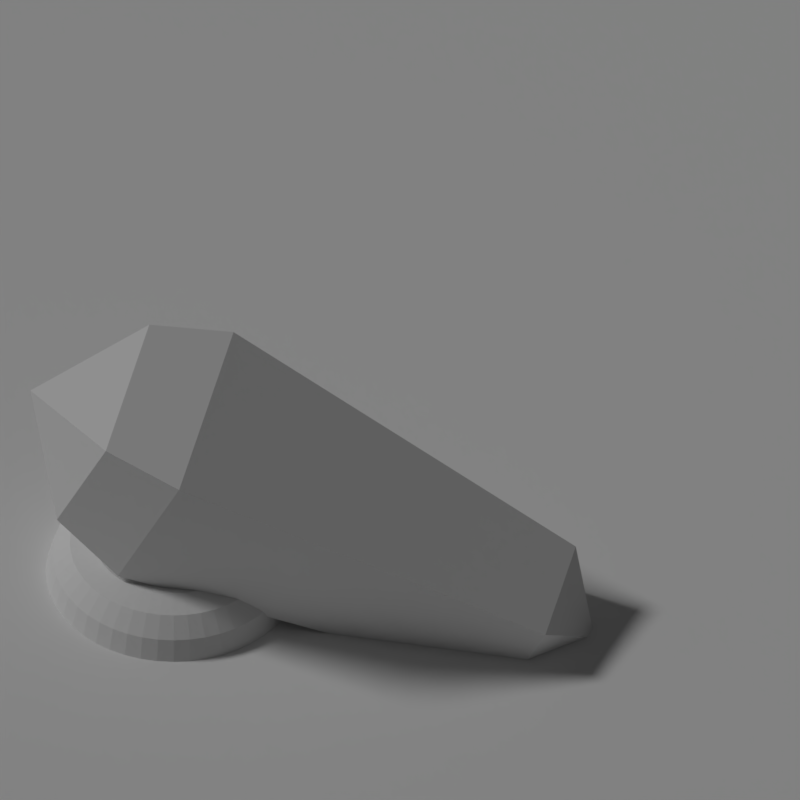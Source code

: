 # Source: obelisk_ruined.blend  (saved by Blender 2.78.0; exported with 4.5.12 LTS)
import bpy
from mathutils import Matrix  # noqa: F401  (used for matrix-valued properties, if any)

bpy.ops.wm.read_factory_settings(use_empty=True)
scene = bpy.context.scene
scene.name = 'Scene'

# ---- collections
col_collection_1 = bpy.data.collections.new('Collection 1'); scene.collection.children.link(col_collection_1)

# ---- materials (node trees are filled in below, after node groups)
mat_material_001 = bpy.data.materials.new('Material.001')
mat_material_001.alpha_threshold = 0.0
mat_material_001.use_transparent_shadow = False
mat_material_001.roughness = 0.5

# ---- material node trees

# ---- world
world_world = bpy.data.worlds.new('World'); scene.world = world_world
world_world.color = (0.05088, 0.05088, 0.05088)
world_world.use_sun_shadow = False
world_world.sun_shadow_jitter_overblur = 0.0
world_world.cycles.sampling_method = 'MANUAL'

# ---- cameras
cam_camera = bpy.data.cameras.new('Camera')
cam_camera.type = 'ORTHO'
cam_camera.clip_end = 100.0
cam_camera.lens = 35.0
cam_camera.sensor_width = 32.0
cam_camera.sensor_height = 18.0
cam_camera.ortho_scale = 5.0
cam_camera.dof.focus_distance = 0.0
cam_camera.dof.aperture_fstop = 128.0

# ---- lights
light_sun = bpy.data.lights.new('Sun', 'SUN')
light_sun.transmission_factor = 0.0
light_sun.angle = 0.1993
light_sun.energy = 1.0
light_sun.shadow_buffer_clip_start = 0.5
light_sun.shadow_soft_size = 0.1
light_sun.shadow_cascade_max_distance = 1000.0

# ---- meshes
me_plane = bpy.data.meshes.new('Plane')
me_plane.from_pydata([(-1.0, -1.0, 0.0), (1.0, -1.0, 0.0), (-1.0, 1.0, 0.0), (1.0, 1.0, 0.0)], [], [(0, 1, 3, 2)])
me_plane.materials.append(mat_material_001)
me_plane.use_remesh_preserve_volume = False
me_plane.use_remesh_preserve_attributes = False
me_plane.use_mirror_vertex_groups = False
me_plane.update()
me_torus = bpy.data.meshes.new('Torus')
me_torus.from_pydata([(0.8, 0.0, 0.0), (0.7598, 0.0, 0.15), (0.65, 0.0, 0.2598), (0.5, 0.0, 0.3), (0.35, 0.0, 0.2598), (0.2402, 0.0, 0.15), (0.2, 0.0, 3.674e-17), (0.7932, 0.1044, 0.0), (0.7533, 0.09917, 0.15), (0.6444, 0.08484, 0.2598), (0.4957, 0.06526, 0.3), (0.347, 0.04568, 0.2598), (0.2381, 0.03135, 0.15), (0.1983, 0.02611, 3.674e-17), (0.7727, 0.2071, 0.0), (0.7339, 0.1967, 0.15), (0.6279, 0.1682, 0.2598), (0.483, 0.1294, 0.3), (0.3381, 0.09059, 0.2598), (0.232, 0.06217, 0.15), (0.1932, 0.05176, 3.674e-17), (0.7391, 0.3061, 0.0), (0.702, 0.2908, 0.15), (0.6005, 0.2487, 0.2598), (0.4619, 0.1913, 0.3), (0.3234, 0.1339, 0.2598), (0.2219, 0.09192, 0.15), (0.1848, 0.07654, 3.674e-17), (0.6928, 0.4, 0.0), (0.658, 0.3799, 0.15), (0.5629, 0.325, 0.2598), (0.433, 0.25, 0.3), (0.3031, 0.175, 0.2598), (0.208, 0.1201, 0.15), (0.1732, 0.1, 3.674e-17), (0.6347, 0.487, 0.0), (0.6028, 0.4625, 0.15), (0.5157, 0.3957, 0.2598), (0.3967, 0.3044, 0.3), (0.2777, 0.2131, 0.2598), (0.1906, 0.1462, 0.15), (0.1587, 0.1218, 3.674e-17), (0.5657, 0.5657, 0.0), (0.5373, 0.5373, 0.15), (0.4596, 0.4596, 0.2598), (0.3536, 0.3536, 0.3), (0.2475, 0.2475, 0.2598), (0.1698, 0.1698, 0.15), (0.1414, 0.1414, 3.674e-17), (0.487, 0.6347, 0.0), (0.4625, 0.6028, 0.15), (0.3957, 0.5157, 0.2598), (0.3044, 0.3967, 0.3), (0.2131, 0.2777, 0.2598), (0.1462, 0.1906, 0.15), (0.1218, 0.1587, 3.674e-17), (0.4, 0.6928, 0.0), (0.3799, 0.658, 0.15), (0.325, 0.5629, 0.2598), (0.25, 0.433, 0.3), (0.175, 0.3031, 0.2598), (0.1201, 0.208, 0.15), (0.1, 0.1732, 3.674e-17), (0.3061, 0.7391, 0.0), (0.2908, 0.702, 0.15), (0.2487, 0.6005, 0.2598), (0.1913, 0.4619, 0.3), (0.1339, 0.3234, 0.2598), (0.09192, 0.2219, 0.15), (0.07654, 0.1848, 3.674e-17), (0.2071, 0.7727, 0.0), (0.1967, 0.7339, 0.15), (0.1682, 0.6279, 0.2598), (0.1294, 0.483, 0.3), (0.09059, 0.3381, 0.2598), (0.06217, 0.232, 0.15), (0.05176, 0.1932, 3.674e-17), (0.1044, 0.7932, 0.0), (0.09917, 0.7533, 0.15), (0.08484, 0.6444, 0.2598), (0.06526, 0.4957, 0.3), (0.04568, 0.347, 0.2598), (0.03135, 0.2381, 0.15), (0.02611, 0.1983, 3.674e-17), (2.98e-08, 0.8, 0.0), (8.941e-08, 0.7598, 0.15), (8.941e-08, 0.65, 0.2598), (4.47e-08, 0.5, 0.3), (1.49e-08, 0.35, 0.2598), (2.235e-08, 0.2402, 0.15), (1.49e-08, 0.2, 3.674e-17), (-0.1044, 0.7932, 0.0), (-0.09917, 0.7533, 0.15), (-0.08484, 0.6444, 0.2598), (-0.06526, 0.4957, 0.3), (-0.04568, 0.347, 0.2598), (-0.03135, 0.2381, 0.15), (-0.02611, 0.1983, 3.674e-17), (-0.2071, 0.7727, 0.0), (-0.1967, 0.7339, 0.15), (-0.1682, 0.6279, 0.2598), (-0.1294, 0.483, 0.3), (-0.09059, 0.3381, 0.2598), (-0.06217, 0.232, 0.15), (-0.05176, 0.1932, 3.674e-17), (-0.3061, 0.7391, 0.0), (-0.2908, 0.702, 0.15), (-0.2487, 0.6005, 0.2598), (-0.1913, 0.4619, 0.3), (-0.1339, 0.3234, 0.2598), (-0.09192, 0.2219, 0.15), (-0.07654, 0.1848, 3.674e-17), (-0.4, 0.6928, 0.0), (-0.3799, 0.658, 0.15), (-0.325, 0.5629, 0.2598), (-0.25, 0.433, 0.3), (-0.175, 0.3031, 0.2598), (-0.1201, 0.208, 0.15), (-0.1, 0.1732, 3.674e-17), (-0.487, 0.6347, 0.0), (-0.4625, 0.6028, 0.15), (-0.3957, 0.5157, 0.2598), (-0.3044, 0.3967, 0.3), (-0.2131, 0.2777, 0.2598), (-0.1462, 0.1906, 0.15), (-0.1218, 0.1587, 3.674e-17), (-0.5657, 0.5657, 0.0), (-0.5373, 0.5373, 0.15), (-0.4596, 0.4596, 0.2598), (-0.3536, 0.3536, 0.3), (-0.2475, 0.2475, 0.2598), (-0.1698, 0.1698, 0.15), (-0.1414, 0.1414, 3.674e-17), (-0.6347, 0.487, 0.0), (-0.6028, 0.4625, 0.15), (-0.5157, 0.3957, 0.2598), (-0.3967, 0.3044, 0.3), (-0.2777, 0.2131, 0.2598), (-0.1906, 0.1462, 0.15), (-0.1587, 0.1218, 3.674e-17), (-0.6928, 0.4, 0.0), (-0.658, 0.3799, 0.15), (-0.5629, 0.325, 0.2598), (-0.433, 0.25, 0.3), (-0.3031, 0.175, 0.2598), (-0.208, 0.1201, 0.15), (-0.1732, 0.1, 3.674e-17), (-0.7391, 0.3061, 0.0), (-0.702, 0.2908, 0.15), (-0.6005, 0.2487, 0.2598), (-0.4619, 0.1913, 0.3), (-0.3234, 0.1339, 0.2598), (-0.2219, 0.09192, 0.15), (-0.1848, 0.07654, 3.674e-17), (-0.7727, 0.2071, 0.0), (-0.7339, 0.1967, 0.15), (-0.6279, 0.1682, 0.2598), (-0.483, 0.1294, 0.3), (-0.3381, 0.09059, 0.2598), (-0.232, 0.06217, 0.15), (-0.1932, 0.05176, 3.674e-17), (-0.7932, 0.1044, 0.0), (-0.7533, 0.09917, 0.15), (-0.6444, 0.08484, 0.2598), (-0.4957, 0.06526, 0.3), (-0.347, 0.04568, 0.2598), (-0.2381, 0.03135, 0.15), (-0.1983, 0.02611, 3.674e-17), (-0.8, 6.994e-08, 0.0), (-0.7598, 6.642e-08, 0.15), (-0.65, 5.682e-08, 0.2598), (-0.5, 4.371e-08, 0.3), (-0.35, 3.06e-08, 0.2598), (-0.2402, 2.1e-08, 0.15), (-0.2, 1.748e-08, 3.674e-17), (-0.7932, -0.1044, 0.0), (-0.7533, -0.09917, 0.15), (-0.6444, -0.08484, 0.2598), (-0.4957, -0.06526, 0.3), (-0.347, -0.04568, 0.2598), (-0.2381, -0.03135, 0.15), (-0.1983, -0.02611, 3.674e-17), (-0.7727, -0.2071, 0.0), (-0.7339, -0.1967, 0.15), (-0.6279, -0.1682, 0.2598), (-0.483, -0.1294, 0.3), (-0.3381, -0.09059, 0.2598), (-0.232, -0.06217, 0.15), (-0.1932, -0.05176, 3.674e-17), (-0.7391, -0.3061, 0.0), (-0.702, -0.2908, 0.15), (-0.6005, -0.2487, 0.2598), (-0.4619, -0.1913, 0.3), (-0.3234, -0.1339, 0.2598), (-0.2219, -0.09192, 0.15), (-0.1848, -0.07654, 3.674e-17), (-0.6928, -0.4, 0.0), (-0.658, -0.3799, 0.15), (-0.5629, -0.325, 0.2598), (-0.433, -0.25, 0.3), (-0.3031, -0.175, 0.2598), (-0.208, -0.1201, 0.15), (-0.1732, -0.1, 3.674e-17), (-0.6347, -0.487, 0.0), (-0.6028, -0.4625, 0.15), (-0.5157, -0.3957, 0.2598), (-0.3967, -0.3044, 0.3), (-0.2777, -0.2131, 0.2598), (-0.1906, -0.1462, 0.15), (-0.1587, -0.1218, 3.674e-17), (-0.5657, -0.5657, 0.0), (-0.5373, -0.5373, 0.15), (-0.4596, -0.4596, 0.2598), (-0.3536, -0.3536, 0.3), (-0.2475, -0.2475, 0.2598), (-0.1698, -0.1698, 0.15), (-0.1414, -0.1414, 3.674e-17), (-0.487, -0.6347, 0.0), (-0.4625, -0.6028, 0.15), (-0.3957, -0.5157, 0.2598), (-0.3044, -0.3967, 0.3), (-0.2131, -0.2777, 0.2598), (-0.1462, -0.1906, 0.15), (-0.1218, -0.1587, 3.674e-17), (-0.4, -0.6928, 0.0), (-0.3799, -0.658, 0.15), (-0.325, -0.5629, 0.2598), (-0.25, -0.433, 0.3), (-0.175, -0.3031, 0.2598), (-0.1201, -0.208, 0.15), (-0.1, -0.1732, 3.674e-17), (-0.3061, -0.7391, 0.0), (-0.2908, -0.702, 0.15), (-0.2487, -0.6005, 0.2598), (-0.1913, -0.4619, 0.3), (-0.1339, -0.3234, 0.2598), (-0.09192, -0.2219, 0.15), (-0.07654, -0.1848, 3.674e-17), (-0.2071, -0.7727, 0.0), (-0.1967, -0.7339, 0.15), (-0.1682, -0.6279, 0.2598), (-0.1294, -0.483, 0.3), (-0.09059, -0.3381, 0.2598), (-0.06217, -0.232, 0.15), (-0.05176, -0.1932, 3.674e-17), (-0.1044, -0.7932, 0.0), (-0.09918, -0.7533, 0.15), (-0.08484, -0.6444, 0.2598), (-0.06526, -0.4957, 0.3), (-0.04568, -0.347, 0.2598), (-0.03135, -0.2381, 0.15), (-0.02611, -0.1983, 3.674e-17), (2.98e-08, -0.8, 0.0), (8.941e-08, -0.7598, 0.15), (8.941e-08, -0.65, 0.2598), (4.47e-08, -0.5, 0.3), (1.49e-08, -0.35, 0.2598), (2.235e-08, -0.2402, 0.15), (1.49e-08, -0.2, 3.674e-17), (0.1044, -0.7932, 0.0), (0.09917, -0.7533, 0.15), (0.08484, -0.6444, 0.2598), (0.06526, -0.4957, 0.3), (0.04568, -0.347, 0.2598), (0.03135, -0.2381, 0.15), (0.02611, -0.1983, 3.674e-17), (0.2071, -0.7727, 0.0), (0.1967, -0.7339, 0.15), (0.1682, -0.6279, 0.2598), (0.1294, -0.483, 0.3), (0.09059, -0.3381, 0.2598), (0.06217, -0.232, 0.15), (0.05176, -0.1932, 3.674e-17), (0.3061, -0.7391, 0.0), (0.2908, -0.702, 0.15), (0.2487, -0.6005, 0.2598), (0.1913, -0.4619, 0.3), (0.1339, -0.3234, 0.2598), (0.09192, -0.2219, 0.15), (0.07654, -0.1848, 3.674e-17), (0.4, -0.6928, 0.0), (0.3799, -0.658, 0.15), (0.325, -0.5629, 0.2598), (0.25, -0.433, 0.3), (0.175, -0.3031, 0.2598), (0.1201, -0.208, 0.15), (0.1, -0.1732, 3.674e-17), (0.487, -0.6347, 0.0), (0.4625, -0.6028, 0.15), (0.3957, -0.5157, 0.2598), (0.3044, -0.3967, 0.3), (0.2131, -0.2777, 0.2598), (0.1462, -0.1906, 0.15), (0.1218, -0.1587, 3.674e-17), (0.5657, -0.5657, 0.0), (0.5373, -0.5373, 0.15), (0.4596, -0.4596, 0.2598), (0.3536, -0.3536, 0.3), (0.2475, -0.2475, 0.2598), (0.1698, -0.1698, 0.15), (0.1414, -0.1414, 3.674e-17), (0.6347, -0.487, 0.0), (0.6028, -0.4625, 0.15), (0.5157, -0.3957, 0.2598), (0.3967, -0.3044, 0.3), (0.2777, -0.2131, 0.2598), (0.1906, -0.1462, 0.15), (0.1587, -0.1218, 3.674e-17), (0.6928, -0.4, 0.0), (0.658, -0.3799, 0.15), (0.5629, -0.325, 0.2598), (0.433, -0.25, 0.3), (0.3031, -0.175, 0.2598), (0.208, -0.1201, 0.15), (0.1732, -0.1, 3.674e-17), (0.7391, -0.3061, 0.0), (0.702, -0.2908, 0.15), (0.6005, -0.2487, 0.2598), (0.4619, -0.1913, 0.3), (0.3234, -0.1339, 0.2598), (0.2219, -0.09192, 0.15), (0.1848, -0.07654, 3.674e-17), (0.7727, -0.2071, 0.0), (0.7339, -0.1967, 0.15), (0.6279, -0.1682, 0.2598), (0.483, -0.1294, 0.3), (0.3381, -0.09059, 0.2598), (0.232, -0.06217, 0.15), (0.1932, -0.05176, 3.674e-17), (0.7932, -0.1044, 0.0), (0.7533, -0.09917, 0.15), (0.6444, -0.08484, 0.2598), (0.4957, -0.06526, 0.3), (0.347, -0.04568, 0.2598), (0.2381, -0.03135, 0.15), (0.1983, -0.02611, 3.674e-17)], [], [(0, 7, 8, 1), (1, 8, 9, 2), (2, 9, 10, 3), (3, 10, 11, 4), (4, 11, 12, 5), (5, 12, 13, 6), (7, 14, 15, 8), (8, 15, 16, 9), (9, 16, 17, 10), (10, 17, 18, 11), (11, 18, 19, 12), (12, 19, 20, 13), (14, 21, 22, 15), (15, 22, 23, 16), (16, 23, 24, 17), (17, 24, 25, 18), (18, 25, 26, 19), (19, 26, 27, 20), (21, 28, 29, 22), (22, 29, 30, 23), (23, 30, 31, 24), (24, 31, 32, 25), (25, 32, 33, 26), (26, 33, 34, 27), (28, 35, 36, 29), (29, 36, 37, 30), (30, 37, 38, 31), (31, 38, 39, 32), (32, 39, 40, 33), (33, 40, 41, 34), (35, 42, 43, 36), (36, 43, 44, 37), (37, 44, 45, 38), (38, 45, 46, 39), (39, 46, 47, 40), (40, 47, 48, 41), (42, 49, 50, 43), (43, 50, 51, 44), (44, 51, 52, 45), (45, 52, 53, 46), (46, 53, 54, 47), (47, 54, 55, 48), (49, 56, 57, 50), (50, 57, 58, 51), (51, 58, 59, 52), (52, 59, 60, 53), (53, 60, 61, 54), (54, 61, 62, 55), (56, 63, 64, 57), (57, 64, 65, 58), (58, 65, 66, 59), (59, 66, 67, 60), (60, 67, 68, 61), (61, 68, 69, 62), (63, 70, 71, 64), (64, 71, 72, 65), (65, 72, 73, 66), (66, 73, 74, 67), (67, 74, 75, 68), (68, 75, 76, 69), (70, 77, 78, 71), (71, 78, 79, 72), (72, 79, 80, 73), (73, 80, 81, 74), (74, 81, 82, 75), (75, 82, 83, 76), (77, 84, 85, 78), (78, 85, 86, 79), (79, 86, 87, 80), (80, 87, 88, 81), (81, 88, 89, 82), (82, 89, 90, 83), (84, 91, 92, 85), (85, 92, 93, 86), (86, 93, 94, 87), (87, 94, 95, 88), (88, 95, 96, 89), (89, 96, 97, 90), (91, 98, 99, 92), (92, 99, 100, 93), (93, 100, 101, 94), (94, 101, 102, 95), (95, 102, 103, 96), (96, 103, 104, 97), (98, 105, 106, 99), (99, 106, 107, 100), (100, 107, 108, 101), (101, 108, 109, 102), (102, 109, 110, 103), (103, 110, 111, 104), (105, 112, 113, 106), (106, 113, 114, 107), (107, 114, 115, 108), (108, 115, 116, 109), (109, 116, 117, 110), (110, 117, 118, 111), (112, 119, 120, 113), (113, 120, 121, 114), (114, 121, 122, 115), (115, 122, 123, 116), (116, 123, 124, 117), (117, 124, 125, 118), (119, 126, 127, 120), (120, 127, 128, 121), (121, 128, 129, 122), (122, 129, 130, 123), (123, 130, 131, 124), (124, 131, 132, 125), (126, 133, 134, 127), (127, 134, 135, 128), (128, 135, 136, 129), (129, 136, 137, 130), (130, 137, 138, 131), (131, 138, 139, 132), (133, 140, 141, 134), (134, 141, 142, 135), (135, 142, 143, 136), (136, 143, 144, 137), (137, 144, 145, 138), (138, 145, 146, 139), (140, 147, 148, 141), (141, 148, 149, 142), (142, 149, 150, 143), (143, 150, 151, 144), (144, 151, 152, 145), (145, 152, 153, 146), (147, 154, 155, 148), (148, 155, 156, 149), (149, 156, 157, 150), (150, 157, 158, 151), (151, 158, 159, 152), (152, 159, 160, 153), (154, 161, 162, 155), (155, 162, 163, 156), (156, 163, 164, 157), (157, 164, 165, 158), (158, 165, 166, 159), (159, 166, 167, 160), (161, 168, 169, 162), (162, 169, 170, 163), (163, 170, 171, 164), (164, 171, 172, 165), (165, 172, 173, 166), (166, 173, 174, 167), (168, 175, 176, 169), (169, 176, 177, 170), (170, 177, 178, 171), (171, 178, 179, 172), (172, 179, 180, 173), (173, 180, 181, 174), (259, 252, 245, 238, 231, 224, 217, 216, 223, 230, 237, 244, 251, 258, 265, 272, 279, 286, 293, 300, 307, 314, 321, 328, 335, 6, 13, 20, 27, 34, 41, 48, 55, 62, 69, 76, 83, 90, 97, 104, 111, 118, 125, 132, 139, 146, 153, 160, 167, 174, 181, 196, 189, 182, 175, 168, 161, 154, 147, 140, 133, 126, 119, 112, 105, 98, 91, 84, 77, 70, 63, 56, 49, 42, 35, 28, 21, 14, 7, 0, 329, 322, 315, 308, 301, 294, 287, 280, 273, 266), (175, 182, 183, 176), (176, 183, 184, 177), (177, 184, 185, 178), (178, 185, 186, 179), (179, 186, 187, 180), (180, 187, 188, 181), (182, 189, 190, 183), (183, 190, 191, 184), (184, 191, 192, 185), (185, 192, 193, 186), (186, 193, 194, 187), (187, 194, 195, 188), (189, 196, 197, 190), (190, 197, 198, 191), (191, 198, 199, 192), (192, 199, 200, 193), (193, 200, 201, 194), (194, 201, 202, 195), (196, 203, 204, 197), (197, 204, 205, 198), (198, 205, 206, 199), (199, 206, 207, 200), (200, 207, 208, 201), (201, 208, 209, 202), (203, 210, 211, 204), (204, 211, 212, 205), (205, 212, 213, 206), (206, 213, 214, 207), (207, 214, 215, 208), (208, 215, 216, 209), (181, 188, 195, 202, 209, 216, 217, 210, 203, 196), (210, 217, 218, 211), (211, 218, 219, 212), (212, 219, 220, 213), (213, 220, 221, 214), (214, 221, 222, 215), (215, 222, 223, 216), (217, 224, 225, 218), (218, 225, 226, 219), (219, 226, 227, 220), (220, 227, 228, 221), (221, 228, 229, 222), (222, 229, 230, 223), (224, 231, 232, 225), (225, 232, 233, 226), (226, 233, 234, 227), (227, 234, 235, 228), (228, 235, 236, 229), (229, 236, 237, 230), (231, 238, 239, 232), (232, 239, 240, 233), (233, 240, 241, 234), (234, 241, 242, 235), (235, 242, 243, 236), (236, 243, 244, 237), (238, 245, 246, 239), (239, 246, 247, 240), (240, 247, 248, 241), (241, 248, 249, 242), (242, 249, 250, 243), (243, 250, 251, 244), (245, 252, 253, 246), (246, 253, 254, 247), (247, 254, 255, 248), (248, 255, 256, 249), (249, 256, 257, 250), (250, 257, 258, 251), (252, 259, 260, 253), (253, 260, 261, 254), (254, 261, 262, 255), (255, 262, 263, 256), (256, 263, 264, 257), (257, 264, 265, 258), (259, 266, 267, 260), (260, 267, 268, 261), (261, 268, 269, 262), (262, 269, 270, 263), (263, 270, 271, 264), (264, 271, 272, 265), (266, 273, 274, 267), (267, 274, 275, 268), (268, 275, 276, 269), (269, 276, 277, 270), (270, 277, 278, 271), (271, 278, 279, 272), (273, 280, 281, 274), (274, 281, 282, 275), (275, 282, 283, 276), (276, 283, 284, 277), (277, 284, 285, 278), (278, 285, 286, 279), (280, 287, 288, 281), (281, 288, 289, 282), (282, 289, 290, 283), (283, 290, 291, 284), (284, 291, 292, 285), (285, 292, 293, 286), (287, 294, 295, 288), (288, 295, 296, 289), (289, 296, 297, 290), (290, 297, 298, 291), (291, 298, 299, 292), (292, 299, 300, 293), (294, 301, 302, 295), (295, 302, 303, 296), (296, 303, 304, 297), (297, 304, 305, 298), (298, 305, 306, 299), (299, 306, 307, 300), (301, 308, 309, 302), (302, 309, 310, 303), (303, 310, 311, 304), (304, 311, 312, 305), (305, 312, 313, 306), (306, 313, 314, 307), (308, 315, 316, 309), (309, 316, 317, 310), (310, 317, 318, 311), (311, 318, 319, 312), (312, 319, 320, 313), (313, 320, 321, 314), (315, 322, 323, 316), (316, 323, 324, 317), (317, 324, 325, 318), (318, 325, 326, 319), (319, 326, 327, 320), (320, 327, 328, 321), (322, 329, 330, 323), (323, 330, 331, 324), (324, 331, 332, 325), (325, 332, 333, 326), (326, 333, 334, 327), (327, 334, 335, 328), (329, 0, 1, 330), (330, 1, 2, 331), (331, 2, 3, 332), (332, 3, 4, 333), (333, 4, 5, 334), (334, 5, 6, 335)])
me_torus.use_remesh_preserve_volume = False
me_torus.use_remesh_preserve_attributes = False
me_torus.use_mirror_vertex_groups = False
me_torus.update()
me_sphere = bpy.data.meshes.new('Sphere')
me_sphere.from_pydata([(-0.03, 0.6928, -0.5), (0.455, -9.638e-08, 2.53), (0.6628, -1.108e-07, -0.5), (-0.03, -0.485, 2.53), (-0.03, -0.6928, -0.5), (-0.03, -7.908e-08, 2.88), (-0.515, -1.159e-08, 2.53), (-0.7228, 1.03e-08, -0.5), (-0.03, -8.742e-08, -1.0), (-0.03, 0.485, 2.53), (0.836, -1.253e-07, -8.941e-08), (-0.03, -0.866, -1.49e-07), (-0.896, 2.614e-08, -1.788e-07), (-0.03, 0.866, -2.086e-07)], [], [(8, 0, 2), (13, 9, 1, 10), (9, 5, 1), (8, 2, 4), (10, 1, 3, 11), (1, 5, 3), (8, 4, 7), (11, 3, 6, 12), (3, 5, 6), (8, 7, 0), (12, 6, 9, 13), (6, 5, 9), (7, 12, 13, 0), (4, 11, 12, 7), (2, 10, 11, 4), (0, 13, 10, 2)])
me_sphere.use_remesh_preserve_volume = False
me_sphere.use_remesh_preserve_attributes = False
me_sphere.use_mirror_vertex_groups = False
me_sphere.update()

# ---- objects
ob_sun = bpy.data.objects.new('Sun', light_sun)
ob_plane = bpy.data.objects.new('Plane', me_plane)
ob_base = bpy.data.objects.new('Base', me_torus)
ob_obelisk = bpy.data.objects.new('Obelisk', me_sphere)
ob_camera = bpy.data.objects.new('Camera', cam_camera)

# ---- transforms, parenting, visibility, modifiers, constraints
ob_sun.location = (-5.0, -2.0, 6.0)
ob_sun.rotation_euler = (0.8029, -0.0, 5.306)
ob_sun.lineart.crease_threshold = 0.0
ob_plane.location = (0.0, 0.0, 0.0)
ob_plane.scale = (10.0, 10.0, 10.0)
ob_plane.lineart.crease_threshold = 0.0
ob_base.location = (0.0, 0.0, 0.0)
ob_base.lineart.crease_threshold = 0.0
ob_obelisk.location = (0.0, 0.0, 1.0)
ob_obelisk.rotation_euler = (-2.213, 0.8986, -1.52)
ob_obelisk.lineart.crease_threshold = 0.0
ob_camera.location = (7.0, -5.0, 10.0)
ob_camera.rotation_euler = (0.7854, 0.0, 0.7854)
ob_camera.lock_rotations_4d = False
ob_camera.empty_display_type = 'ARROWS'
ob_camera.color = (0.0, 0.0, 0.0, 0.0)
ob_camera.display_type = 'WIRE'
ob_camera.lineart.crease_threshold = 0.0

# ---- collection membership
col_collection_1.objects.link(ob_sun)
col_collection_1.objects.link(ob_plane)
col_collection_1.objects.link(ob_base)
col_collection_1.objects.link(ob_obelisk)
col_collection_1.objects.link(ob_camera)

# ---- scene / render settings (as saved in the file)
scene.camera = ob_camera
scene.frame_start = 1; scene.frame_end = 32; scene.frame_set(0)
scene.render.engine = 'BLENDER_EEVEE_NEXT'
scene.render.resolution_x = 180
scene.render.resolution_y = 180
scene.render.resolution_percentage = 50
scene.render.dither_intensity = 0.0
scene.render.film_transparent = True
scene.cycles.use_denoising = False
scene.cycles.samples = 128
scene.cycles.sampling_pattern = 'TABULATED_SOBOL'
scene.cycles.light_sampling_threshold = 0.0
scene.cycles.use_adaptive_sampling = False
scene.cycles.use_light_tree = False
scene.cycles.blur_glossy = 0.0
scene.cycles.sample_clamp_indirect = 0.0
scene.view_settings.view_transform = 'Standard'
bpy.context.view_layer.update()
